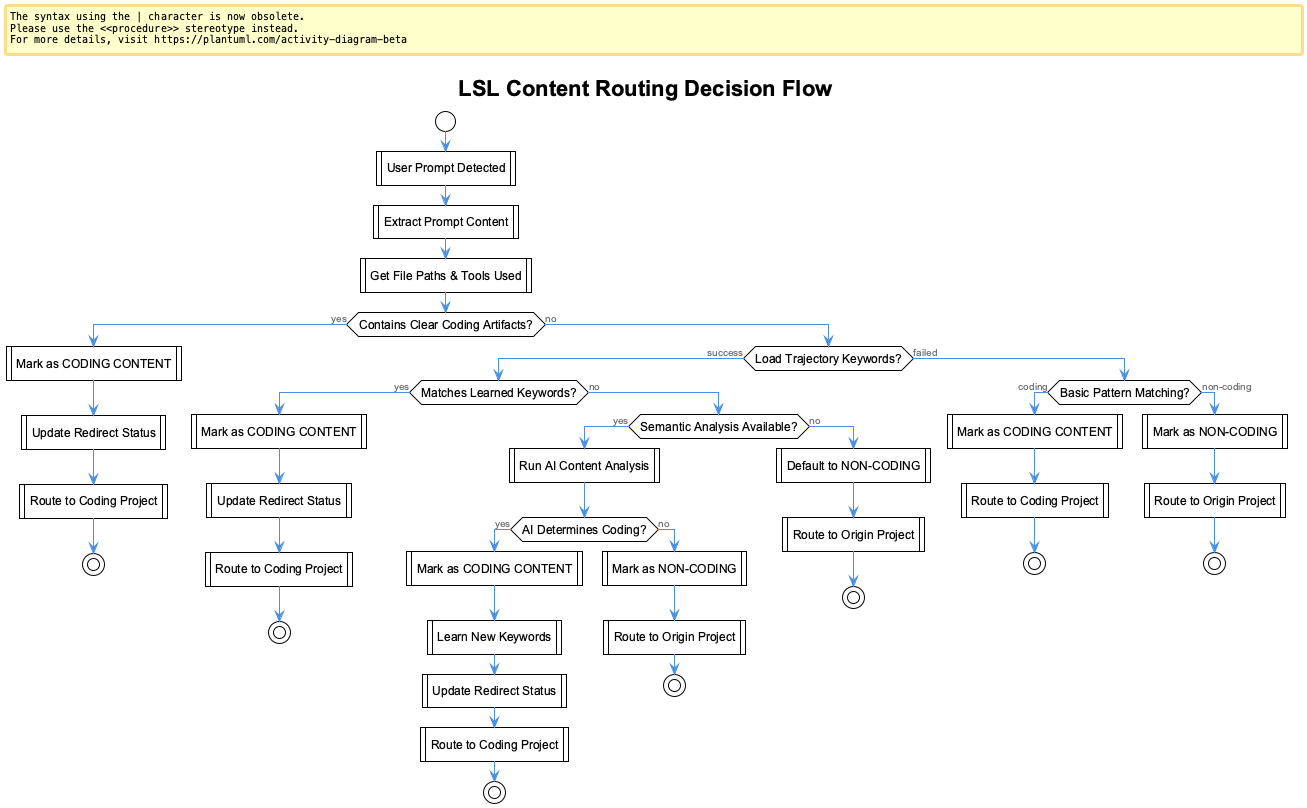

The diagram above was rendered by PlantUML. Its source (embedded in the PNG):
@startuml
!include _standard-style.puml
title LSL Content Routing Decision Flow

start

:User Prompt Detected|

:Extract Prompt Content|
:Get File Paths & Tools Used|

' Clear indicators check
if (Contains Clear Coding Artifacts?) then (yes)
  :Mark as CODING CONTENT|
  :Update Redirect Status|
  :Route to Coding Project|
  stop
else (no)
  ' Check learned keywords
  if (Load Trajectory Keywords?) then (success)
    if (Matches Learned Keywords?) then (yes)
      :Mark as CODING CONTENT|
      :Update Redirect Status|  
      :Route to Coding Project|
      stop
    else (no)
      ' Semantic analysis fallback
      if (Semantic Analysis Available?) then (yes)
        :Run AI Content Analysis|
        if (AI Determines Coding?) then (yes)
          :Mark as CODING CONTENT|
          :Learn New Keywords|
          :Update Redirect Status|
          :Route to Coding Project|
          stop
        else (no)
          :Mark as NON-CODING|
          :Route to Origin Project|
          stop
        endif
      else (no)
        :Default to NON-CODING|
        :Route to Origin Project|
        stop
      endif
    endif
  else (failed)
    ' No keywords available - use basic detection
    if (Basic Pattern Matching?) then (coding)
      :Mark as CODING CONTENT|
      :Route to Coding Project|
      stop
    else (non-coding)
      :Mark as NON-CODING|
      :Route to Origin Project|
      stop
    endif
  endif
endif

' Clear Coding Artifacts: /coding/ paths, .js/.py/.sh/.puml files, git/npm/node commands, plantuml operations, enhanced-transcript-monitor
' Learned Keywords: Dynamic from trajectory analysis, Updated based on redirect patterns, Project-specific patterns, Stored in trajectory-keywords.json  
' Semantic Analysis: AI-powered content classification, Context-aware decision making, Learning from user behavior, Fallback when patterns unclear

@enduml